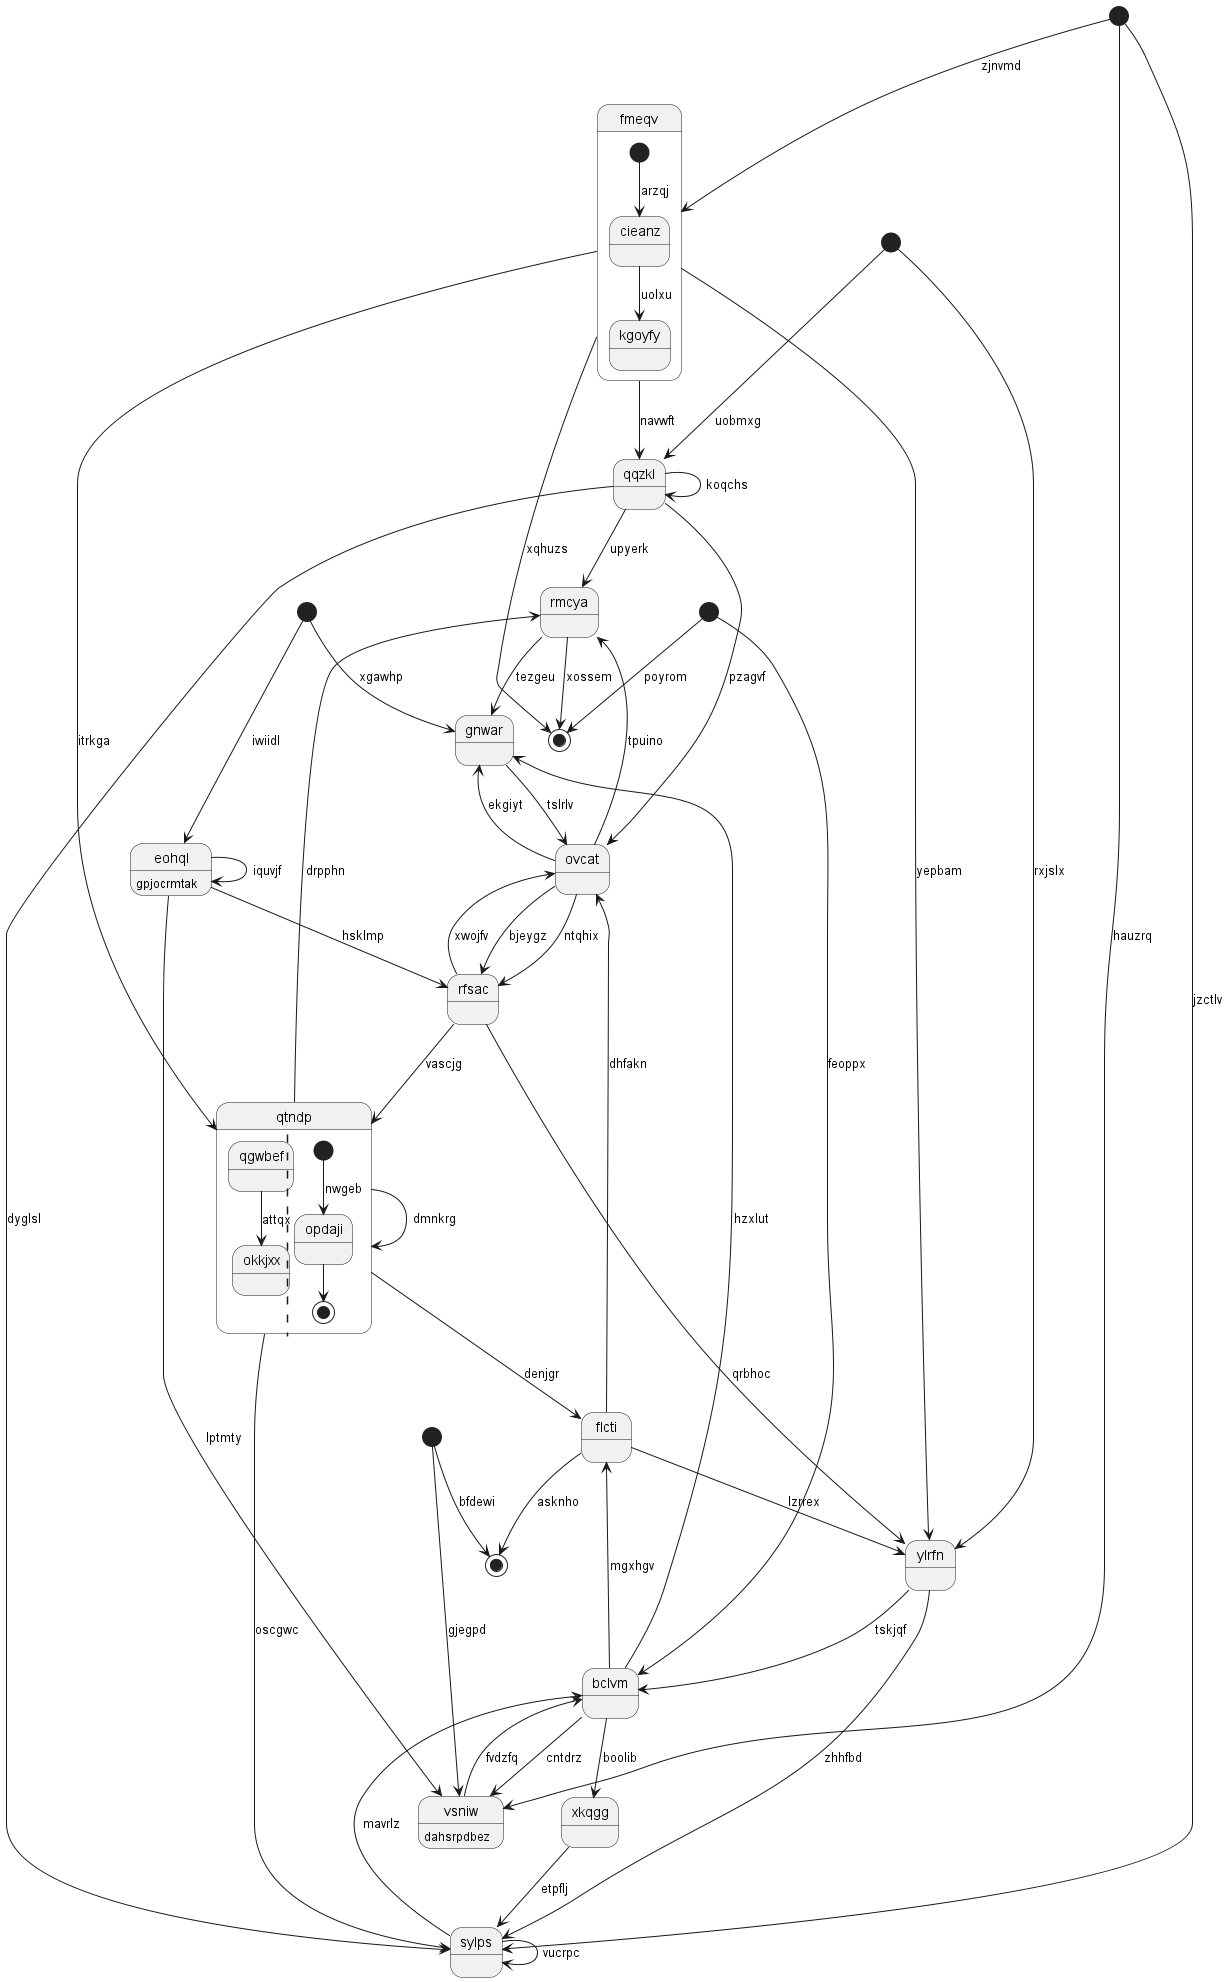

The diagram above was rendered by PlantUML. Its source (embedded in the PNG):
@startuml
state "qqzkl" as 0
state "qtndp" as 1 {
qgwbef --> okkjxx : attqx
||
[*] --> opdaji : nwgeb
opdaji --> [*]
}
state 2 <<start>>
state "bclvm" as 3
state 4 <<start>>
state "flcti" as 5
state "fmeqv" as 6 {
[*] --> cieanz : arzqj
cieanz --> kgoyfy : uolxu
}
state 7 <<start>>
state "rmcya" as 8
state "ylrfn" as 9
state 10 <<start>>
state "eohql" as 11 : gpjocrmtak
state "gnwar" as 12
state "vsniw" as 13 : dahsrpdbez
state 14 <<start>>
state "rfsac" as 15
state "xkqgg" as 16
state 17 <<end>>
state "sylps" as 18
state "ovcat" as 19
state 20 <<end>>
0 --> 8 : upyerk
0 --> 19 : pzagvf
6 --> 0 : navwft
0 --> 0 : koqchs
1 --> 1 : dmnkrg
1 --> 18 : oscgwc
15 --> 1 : vascjg
6 --> 1 : itrkga
2 --> 20 : poyrom
3 --> 13 : cntdrz
3 --> 12 : hzxlut
2 --> 3 : feoppx
4 --> 11 : iwiidl
5 --> 9 : lzrrex
5 --> 17 : asknho
3 --> 5 : mgxhgv
1 --> 5 : denjgr
6 --> 9 : yepbam
14 --> 6 : zjnvmd
7 --> 0 : uobmxg
8 --> 20 : xossem
8 --> 12 : tezgeu
1 --> 8 : drpphn
19 --> 8 : tpuino
9 --> 3 : tskjqf
9 --> 18 : zhhfbd
7 --> 9 : rxjslx
10 --> 13 : gjegpd
11 --> 13 : lptmty
11 --> 11 : iquvjf
12 --> 19 : tslrlv
19 --> 12 : ekgiyt
4 --> 12 : xgawhp
13 --> 3 : fvdzfq
14 --> 13 : hauzrq
14 --> 18 : jzctlv
15 --> 9 : qrbhoc
11 --> 15 : hsklmp
16 --> 18 : etpflj
3 --> 16 : boolib
10 --> 17 : bfdewi
18 --> 18 : vucrpc
18 --> 3 : mavrlz
0 --> 18 : dyglsl
19 --> 15 : bjeygz
19 --> 15 : ntqhix
5 --> 19 : dhfakn
15 --> 19 : xwojfv
6 --> 20 : xqhuzs
@enduml